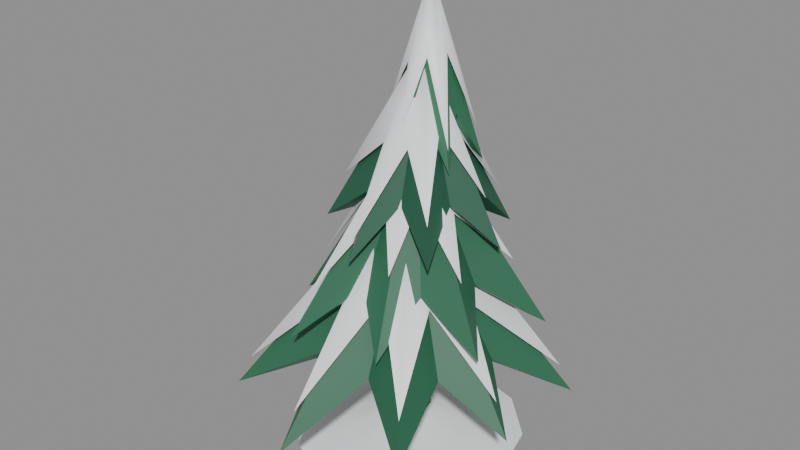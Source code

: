 # Source: tree-2.blend  (saved by Blender 5.2.45; exported with 4.5.12 LTS)
import bpy
from mathutils import Matrix  # noqa: F401  (used for matrix-valued properties, if any)

bpy.ops.wm.read_factory_settings(use_empty=True)
scene = bpy.context.scene
scene.name = 'Scene'

# ---- materials (node trees are filled in below, after node groups)
mat_wood_bark = bpy.data.materials.new('Wood Bark')
mat_wood_bark.diffuse_color = (0.107, 0.05127, 0.02732, 1.0)
mat_pine_needles_1 = bpy.data.materials.new('Pine Needles 1')
mat_pine_needles_1.diffuse_color = (0.02519, 0.1384, 0.07227, 1.0)
mat_snow_cap = bpy.data.materials.new('Snow Cap')
mat_snow_cap.diffuse_color = (0.956, 0.9734, 1.0, 1.0)
mat_pine_needles_0 = bpy.data.materials.new('Pine Needles 0')
mat_pine_needles_0.diffuse_color = (0.01938, 0.107, 0.06125, 1.0)
mat_pine_needles_3 = bpy.data.materials.new('Pine Needles 3')
mat_pine_needles_3.diffuse_color = (0.03434, 0.162, 0.08438, 1.0)

# ---- material node trees
mat_wood_bark.use_nodes = True; mat_wood_bark.node_tree.nodes.clear()
_N = mat_wood_bark.node_tree.nodes; _L = mat_wood_bark.node_tree.links
n0 = _N.new('ShaderNodeBsdfPrincipled'); n0.name = 'Principled BSDF'; n0.location = (-200, 100)
n0.inputs[0].default_value = (0.107, 0.05127, 0.02732, 1.0)
n0.inputs[10].default_value = 0.005
n1 = _N.new('ShaderNodeOutputMaterial'); n1.name = 'Material Output'; n1.location = (200, 100)
_L.new(n0.outputs[0], n1.inputs[0])
n1.is_active_output = True
mat_pine_needles_1.use_nodes = True; mat_pine_needles_1.node_tree.nodes.clear()
_N = mat_pine_needles_1.node_tree.nodes; _L = mat_pine_needles_1.node_tree.links
n0 = _N.new('ShaderNodeBsdfPrincipled'); n0.name = 'Principled BSDF'; n0.location = (-200, 100)
n0.inputs[0].default_value = (0.02519, 0.1384, 0.07227, 1.0)
n0.inputs[10].default_value = 0.005
n1 = _N.new('ShaderNodeOutputMaterial'); n1.name = 'Material Output'; n1.location = (200, 100)
_L.new(n0.outputs[0], n1.inputs[0])
n1.is_active_output = True
mat_snow_cap.use_nodes = True; mat_snow_cap.node_tree.nodes.clear()
_N = mat_snow_cap.node_tree.nodes; _L = mat_snow_cap.node_tree.links
n0 = _N.new('ShaderNodeBsdfPrincipled'); n0.name = 'Principled BSDF'; n0.location = (-200, 100)
n0.inputs[0].default_value = (0.956, 0.9734, 1.0, 1.0)
n0.inputs[10].default_value = 0.005
n1 = _N.new('ShaderNodeOutputMaterial'); n1.name = 'Material Output'; n1.location = (200, 100)
_L.new(n0.outputs[0], n1.inputs[0])
n1.is_active_output = True
mat_pine_needles_0.use_nodes = True; mat_pine_needles_0.node_tree.nodes.clear()
_N = mat_pine_needles_0.node_tree.nodes; _L = mat_pine_needles_0.node_tree.links
n0 = _N.new('ShaderNodeBsdfPrincipled'); n0.name = 'Principled BSDF'; n0.location = (-200, 100)
n0.inputs[0].default_value = (0.01938, 0.107, 0.06125, 1.0)
n0.inputs[10].default_value = 0.005
n1 = _N.new('ShaderNodeOutputMaterial'); n1.name = 'Material Output'; n1.location = (200, 100)
_L.new(n0.outputs[0], n1.inputs[0])
n1.is_active_output = True
mat_pine_needles_3.use_nodes = True; mat_pine_needles_3.node_tree.nodes.clear()
_N = mat_pine_needles_3.node_tree.nodes; _L = mat_pine_needles_3.node_tree.links
n0 = _N.new('ShaderNodeBsdfPrincipled'); n0.name = 'Principled BSDF'; n0.location = (-200, 100)
n0.inputs[0].default_value = (0.03434, 0.162, 0.08438, 1.0)
n0.inputs[10].default_value = 0.005
n1 = _N.new('ShaderNodeOutputMaterial'); n1.name = 'Material Output'; n1.location = (200, 100)
_L.new(n0.outputs[0], n1.inputs[0])
n1.is_active_output = True

# ---- meshes
me_log = bpy.data.meshes.new('log')
me_log.from_pydata([(0.0, 0.08, 0.0), (-0.06928, 0.04, 0.0), (-0.06928, -0.04, 0.0), (-9.797e-18, -0.08, 0.0), (0.06928, -0.04, 0.0), (0.06928, 0.04, 0.0), (0.0, 0.08, 0.55), (-0.06928, 0.04, 0.55), (-0.06928, -0.04, 0.55), (-9.797e-18, -0.08, 0.55), (0.06928, -0.04, 0.55), (0.06928, 0.04, 0.55)], [], [(0, 1, 7, 6), (1, 2, 8, 7), (2, 3, 9, 8), (3, 4, 10, 9), (4, 5, 11, 10), (5, 0, 6, 11), (5, 4, 3, 2, 1, 0), (6, 7, 8, 9, 10, 11)])
me_log.polygons.foreach_set('use_smooth', [True] * 8)
me_log.materials.append(mat_wood_bark)
me_log.update()
me_branches = bpy.data.meshes.new('branches')
me_branches.from_pydata([(0.0, 0.0, 0.95), (0.0, 0.0, 0.39), (0.5107, -0.1294, 0.246), (0.3283, 0.03322, 0.4), (0.5155, 0.249, 0.2397), (0.2302, 0.2365, 0.4), (0.2081, 0.4625, 0.2016), (0.02429, 0.3291, 0.4), (-0.1461, 0.517, 0.2448), (-0.1929, 0.2677, 0.4), (-0.4323, 0.294, 0.2301), (-0.3199, 0.08107, 0.4), (-0.5272, -0.05335, 0.2508), (-0.2972, -0.1435, 0.4), (-0.4177, -0.4292, 0.2241), (-0.1354, -0.3009, 0.4), (-0.04453, -0.6032, 0.2037), (0.08973, -0.3176, 0.4), (0.3417, -0.4741, 0.2525), (0.2729, -0.1856, 0.4)], [], [(0, 2, 3), (0, 3, 4), (0, 4, 5), (0, 5, 6), (0, 6, 7), (0, 7, 8), (0, 8, 9), (0, 9, 10), (0, 10, 11), (0, 11, 12), (0, 12, 13), (0, 13, 14), (0, 14, 15), (0, 15, 16), (0, 16, 17), (0, 17, 18), (0, 18, 19), (0, 19, 2), (1, 3, 2), (1, 4, 3), (1, 5, 4), (1, 6, 5), (1, 7, 6), (1, 8, 7), (1, 9, 8), (1, 10, 9), (1, 11, 10), (1, 12, 11), (1, 13, 12), (1, 14, 13), (1, 15, 14), (1, 16, 15), (1, 17, 16), (1, 18, 17), (1, 19, 18), (1, 2, 19)])
me_branches.materials.append(mat_pine_needles_1)
me_branches.update()
me_snow = bpy.data.meshes.new('snow')
me_snow.from_pydata([(0.0, 0.0, 0.99), (0.4537, -0.115, 0.3646), (0.2424, 0.02453, 0.5839), (0.4741, 0.229, 0.3367), (0.1477, 0.1518, 0.6369), (0.1674, 0.372, 0.388), (0.01751, 0.2372, 0.5936), (-0.1159, 0.4101, 0.4306), (-0.127, 0.1762, 0.6281), (-0.3817, 0.2596, 0.3543), (-0.2399, 0.06081, 0.5774), (-0.4799, -0.04857, 0.3535), (-0.2071, -0.1, 0.6066), (-0.3839, -0.3945, 0.3229), (-0.08906, -0.198, 0.6282), (-0.03931, -0.5325, 0.3312), (0.0577, -0.2042, 0.6363), (0.2965, -0.4114, 0.3847), (0.1886, -0.1283, 0.6098)], [], [(0, 1, 2), (0, 2, 3), (0, 3, 4), (0, 4, 5), (0, 5, 6), (0, 6, 7), (0, 7, 8), (0, 8, 9), (0, 9, 10), (0, 10, 11), (0, 11, 12), (0, 12, 13), (0, 13, 14), (0, 14, 15), (0, 15, 16), (0, 16, 17), (0, 17, 18), (0, 18, 1)])
me_snow.polygons.foreach_set('use_smooth', [True] * 18)
me_snow.materials.append(mat_snow_cap)
me_snow.update()
me_branches_001 = bpy.data.meshes.new('branches.001')
me_branches_001.from_pydata([(0.002198, 0.03067, 1.167), (0.002198, 0.03067, 0.6567), (0.4332, 0.1889, 0.511), (0.1899, 0.2036, 0.6667), (0.1648, 0.3819, 0.4953), (0.01264, 0.2857, 0.6667), (-0.1467, 0.4363, 0.467), (-0.1707, 0.2184, 0.6667), (-0.3765, 0.206, 0.4737), (-0.2528, 0.04111, 0.6667), (-0.3742, -0.1075, 0.4816), (-0.1855, -0.1423, 0.6667), (-0.1929, -0.3906, 0.4702), (-0.008241, -0.2243, 0.6667), (0.136, -0.3338, 0.4832), (0.1751, -0.157, 0.6667), (0.4073, -0.1569, 0.5164), (0.2572, 0.02023, 0.6667)], [], [(0, 2, 3), (0, 3, 4), (0, 4, 5), (0, 5, 6), (0, 6, 7), (0, 7, 8), (0, 8, 9), (0, 9, 10), (0, 10, 11), (0, 11, 12), (0, 12, 13), (0, 13, 14), (0, 14, 15), (0, 15, 16), (0, 16, 17), (0, 17, 2), (1, 3, 2), (1, 4, 3), (1, 5, 4), (1, 6, 5), (1, 7, 6), (1, 8, 7), (1, 9, 8), (1, 10, 9), (1, 11, 10), (1, 12, 11), (1, 13, 12), (1, 14, 13), (1, 15, 14), (1, 16, 15), (1, 17, 16), (1, 2, 17)])
me_branches_001.materials.append(mat_pine_needles_1)
me_branches_001.update()
me_snow_001 = bpy.data.meshes.new('snow.001')
me_snow_001.from_pydata([(0.002198, 0.03067, 1.207), (0.3175, 0.1464, 0.7269), (0.1074, 0.1276, 0.9263), (0.1172, 0.2791, 0.7318), (0.00758, 0.1621, 0.9489), (-0.1138, 0.3468, 0.6614), (-0.1081, 0.1504, 0.8876), (-0.2767, 0.1598, 0.6962), (-0.1273, 0.03597, 0.9528), (-0.319, -0.08724, 0.622), (-0.09206, -0.05617, 0.9556), (-0.1557, -0.3104, 0.6428), (-0.00389, -0.118, 0.9151), (0.09404, -0.2196, 0.7375), (0.09455, -0.06957, 0.9396), (0.295, -0.1049, 0.7366), (0.1634, 0.02407, 0.8906)], [], [(0, 1, 2), (0, 2, 3), (0, 3, 4), (0, 4, 5), (0, 5, 6), (0, 6, 7), (0, 7, 8), (0, 8, 9), (0, 9, 10), (0, 10, 11), (0, 11, 12), (0, 12, 13), (0, 13, 14), (0, 14, 15), (0, 15, 16), (0, 16, 1)])
me_snow_001.polygons.foreach_set('use_smooth', [True] * 16)
me_snow_001.materials.append(mat_snow_cap)
me_snow_001.update()
me_branches_002 = bpy.data.meshes.new('branches.002')
me_branches_002.from_pydata([(0.004397, 0.06134, 1.383), (0.004397, 0.06134, 0.9233), (0.1864, 0.3168, 0.7624), (0.03496, 0.2391, 0.9333), (-0.08029, 0.3574, 0.7648), (-0.1156, 0.1961, 0.9333), (-0.2531, 0.1686, 0.7624), (-0.1757, 0.05157, 0.9333), (-0.2828, -0.09668, 0.792), (-0.1003, -0.08559, 0.9333), (-0.04976, -0.2537, 0.7443), (0.05401, -0.1121, 0.9333), (0.2241, -0.1855, 0.791), (0.1709, -0.008017, 0.9333), (0.3152, 0.0782, 0.7878), (0.1625, 0.1483, 0.9333)], [], [(0, 2, 3), (0, 3, 4), (0, 4, 5), (0, 5, 6), (0, 6, 7), (0, 7, 8), (0, 8, 9), (0, 9, 10), (0, 10, 11), (0, 11, 12), (0, 12, 13), (0, 13, 14), (0, 14, 15), (0, 15, 2), (1, 3, 2), (1, 4, 3), (1, 5, 4), (1, 6, 5), (1, 7, 6), (1, 8, 7), (1, 9, 8), (1, 10, 9), (1, 11, 10), (1, 12, 11), (1, 13, 12), (1, 14, 13), (1, 15, 14), (1, 2, 15)])
me_branches_002.materials.append(mat_pine_needles_0)
me_branches_002.update()
me_snow_002 = bpy.data.meshes.new('snow.002')
me_snow_002.from_pydata([(0.004397, 0.06134, 1.423), (0.1648, 0.2865, 0.8759), (0.02679, 0.1916, 1.094), (-0.07686, 0.3454, 0.8299), (-0.08365, 0.1602, 1.093), (-0.1971, 0.1453, 0.9375), (-0.132, 0.05394, 1.082), (-0.2229, -0.06371, 0.9554), (-0.07159, -0.04532, 1.097), (-0.04667, -0.2358, 0.8207), (0.03926, -0.06057, 1.107), (0.1922, -0.1496, 0.9171), (0.1017, 0.0208, 1.16), (0.2499, 0.07465, 0.953), (0.1148, 0.1221, 1.109)], [], [(0, 1, 2), (0, 2, 3), (0, 3, 4), (0, 4, 5), (0, 5, 6), (0, 6, 7), (0, 7, 8), (0, 8, 9), (0, 9, 10), (0, 10, 11), (0, 11, 12), (0, 12, 13), (0, 13, 14), (0, 14, 1)])
me_snow_002.polygons.foreach_set('use_smooth', [True] * 14)
me_snow_002.materials.append(mat_snow_cap)
me_snow_002.update()
me_branches_003 = bpy.data.meshes.new('branches.003')
me_branches_003.from_pydata([(0.006595, 0.09201, 1.6), (0.006595, 0.09201, 1.19), (0.009769, 0.2589, 1.032), (-0.04446, 0.1844, 1.2), (-0.137, 0.1786, 1.01), (-0.09899, 0.09402, 1.2), (-0.1412, 0.01041, 1.043), (-0.04793, 0.001575, 1.2), (0.003258, -0.0835, 1.024), (0.05765, -0.0004324, 1.2), (0.1569, 0.001371, 1.033), (0.1122, 0.09, 1.2), (0.1611, 0.1774, 1.027), (0.06112, 0.1824, 1.2)], [], [(0, 2, 3), (0, 3, 4), (0, 4, 5), (0, 5, 6), (0, 6, 7), (0, 7, 8), (0, 8, 9), (0, 9, 10), (0, 10, 11), (0, 11, 12), (0, 12, 13), (0, 13, 2), (1, 3, 2), (1, 4, 3), (1, 5, 4), (1, 6, 5), (1, 7, 6), (1, 8, 7), (1, 9, 8), (1, 10, 9), (1, 11, 10), (1, 12, 11), (1, 13, 12), (1, 2, 13)])
me_branches_003.materials.append(mat_pine_needles_3)
me_branches_003.update()
me_snow_003 = bpy.data.meshes.new('snow.003')
me_snow_003.from_pydata([(0.006595, 0.09201, 1.64), (0.009145, 0.2261, 1.184), (-0.02516, 0.1495, 1.391), (-0.1077, 0.1609, 1.17), (-0.06003, 0.09327, 1.388), (-0.1062, 0.0297, 1.215), (-0.03195, 0.02808, 1.357), (0.003688, -0.06089, 1.138), (0.03941, 0.03259, 1.383), (0.1473, 0.007162, 1.109), (0.07248, 0.09075, 1.39), (0.1416, 0.1665, 1.139), (0.04716, 0.1593, 1.342)], [], [(0, 1, 2), (0, 2, 3), (0, 3, 4), (0, 4, 5), (0, 5, 6), (0, 6, 7), (0, 7, 8), (0, 8, 9), (0, 9, 10), (0, 10, 11), (0, 11, 12), (0, 12, 1)])
me_snow_003.polygons.foreach_set('use_smooth', [True] * 12)
me_snow_003.materials.append(mat_snow_cap)
me_snow_003.update()
me_drift = bpy.data.meshes.new('drift')
me_drift.from_pydata([(0.08, 0.0, 0.1), (0.06928, 0.04, 0.1), (0.04, 0.06928, 0.1), (4.899e-18, 0.08, 0.1), (-0.04, 0.06928, 0.1), (-0.06928, 0.04, 0.1), (-0.08, 9.797e-18, 0.1), (-0.06928, -0.04, 0.1), (-0.04, -0.06928, 0.1), (-1.47e-17, -0.08, 0.1), (0.04, -0.06928, 0.1), (0.06928, -0.04, 0.1), (0.2463, 0.0, 0.03125), (0.2133, 0.1231, 0.03125), (0.1231, 0.2133, 0.03125), (1.508e-17, 0.2463, 0.03125), (-0.1231, 0.2133, 0.03125), (-0.2133, 0.1231, 0.03125), (-0.2463, 3.016e-17, 0.03125), (-0.2133, -0.1231, 0.03125), (-0.1231, -0.2133, 0.03125), (-4.524e-17, -0.2463, 0.03125), (0.1231, -0.2133, 0.03125), (0.2133, -0.1231, 0.03125), (0.4125, 0.0, 0.0), (0.3572, 0.2062, 0.0), (0.2062, 0.3572, 0.0), (2.526e-17, 0.4125, 0.0), (-0.2062, 0.3572, 0.0), (-0.3572, 0.2062, 0.0), (-0.4125, 5.052e-17, 0.0), (-0.3572, -0.2062, 0.0), (-0.2062, -0.3572, 0.0), (-7.578e-17, -0.4125, 0.0), (0.2062, -0.3572, 0.0), (0.3572, -0.2062, 0.0)], [], [(0, 1, 13, 12), (1, 2, 14, 13), (2, 3, 15, 14), (3, 4, 16, 15), (4, 5, 17, 16), (5, 6, 18, 17), (6, 7, 19, 18), (7, 8, 20, 19), (8, 9, 21, 20), (9, 10, 22, 21), (10, 11, 23, 22), (11, 0, 12, 23), (12, 13, 25, 24), (13, 14, 26, 25), (14, 15, 27, 26), (15, 16, 28, 27), (16, 17, 29, 28), (17, 18, 30, 29), (18, 19, 31, 30), (19, 20, 32, 31), (20, 21, 33, 32), (21, 22, 34, 33), (22, 23, 35, 34), (23, 12, 24, 35)])
me_drift.polygons.foreach_set('use_smooth', [True] * 24)
me_drift.materials.append(mat_snow_cap)
me_drift.update()

# ---- objects
ob_log = bpy.data.objects.new('log', me_log)
ob_branches = bpy.data.objects.new('branches', me_branches)
ob_snow = bpy.data.objects.new('snow', me_snow)
ob_branches_001 = bpy.data.objects.new('branches.001', me_branches_001)
ob_snow_001 = bpy.data.objects.new('snow.001', me_snow_001)
ob_branches_002 = bpy.data.objects.new('branches.002', me_branches_002)
ob_snow_002 = bpy.data.objects.new('snow.002', me_snow_002)
ob_branches_003 = bpy.data.objects.new('branches.003', me_branches_003)
ob_snow_003 = bpy.data.objects.new('snow.003', me_snow_003)
ob_drift = bpy.data.objects.new('drift', me_drift)

# ---- transforms, parenting, visibility, modifiers, constraints
ob_log.location = (0.0, 0.0, 0.0)
ob_branches.location = (0.0, 0.0, 0.0)
ob_snow.location = (0.0, 0.0, 0.0)
ob_branches_001.location = (0.0, 0.0, 0.0)
ob_snow_001.location = (0.0, 0.0, 0.0)
ob_branches_002.location = (0.0, 0.0, 0.0)
ob_snow_002.location = (0.0, 0.0, 0.0)
ob_branches_003.location = (0.0, 0.0, 0.0)
ob_snow_003.location = (0.0, 0.0, 0.0)
ob_drift.location = (0.0, 0.0, 0.0)

# ---- collection membership
scene.collection.objects.link(ob_log)
scene.collection.objects.link(ob_branches)
scene.collection.objects.link(ob_snow)
scene.collection.objects.link(ob_branches_001)
scene.collection.objects.link(ob_snow_001)
scene.collection.objects.link(ob_branches_002)
scene.collection.objects.link(ob_snow_002)
scene.collection.objects.link(ob_branches_003)
scene.collection.objects.link(ob_snow_003)
scene.collection.objects.link(ob_drift)

# ---- scene / render settings (as saved in the file)
scene.frame_start = 1; scene.frame_end = 250; scene.frame_set(1)
scene.render.engine = 'BLENDER_EEVEE_NEXT'
scene.render.bake_bias = 0.0
scene.render.bake_samples = 0
scene.render.compositor_device = 'GPU'
scene.eevee.use_volume_custom_range = False
scene.eevee.fast_gi_thickness_near = 0.1
scene.eevee.fast_gi_thickness_far = 0.0
scene.eevee.ray_tracing_options.screen_trace_thickness = 0.1
bpy.context.view_layer.update()

# ---- added for rendering (the .blend has no active camera and no usable light): camera, sun + grey world if the file has none
cam_auto = bpy.data.cameras.new('AutoCamera')
cam_auto.lens = 50.0
cam_auto.sensor_width = 36.0
cam_auto.clip_end = 1000.0
ob_auto_camera = bpy.data.objects.new('AutoCamera', cam_auto)
scene.collection.objects.link(ob_auto_camera)
ob_auto_camera.location = (2.06955, -2.53359, 2.48033)
ob_auto_camera.rotation_euler = (1.09748, -7.21219e-08, 0.694738)
scene.camera = ob_auto_camera
light_auto_sun = bpy.data.lights.new('AutoSun', 'SUN')
light_auto_sun.energy = 3.0
light_auto_sun.angle = 0.0523599
ob_auto_sun = bpy.data.objects.new('AutoSun', light_auto_sun)
scene.collection.objects.link(ob_auto_sun)
ob_auto_sun.rotation_euler = (0.872665, 0.174533, 0.523599)
if scene.world is None:
    world_auto = bpy.data.worlds.new('AutoWorld')
    world_auto.color = (0.3, 0.3, 0.3)
    scene.world = world_auto
bpy.context.view_layer.update()

